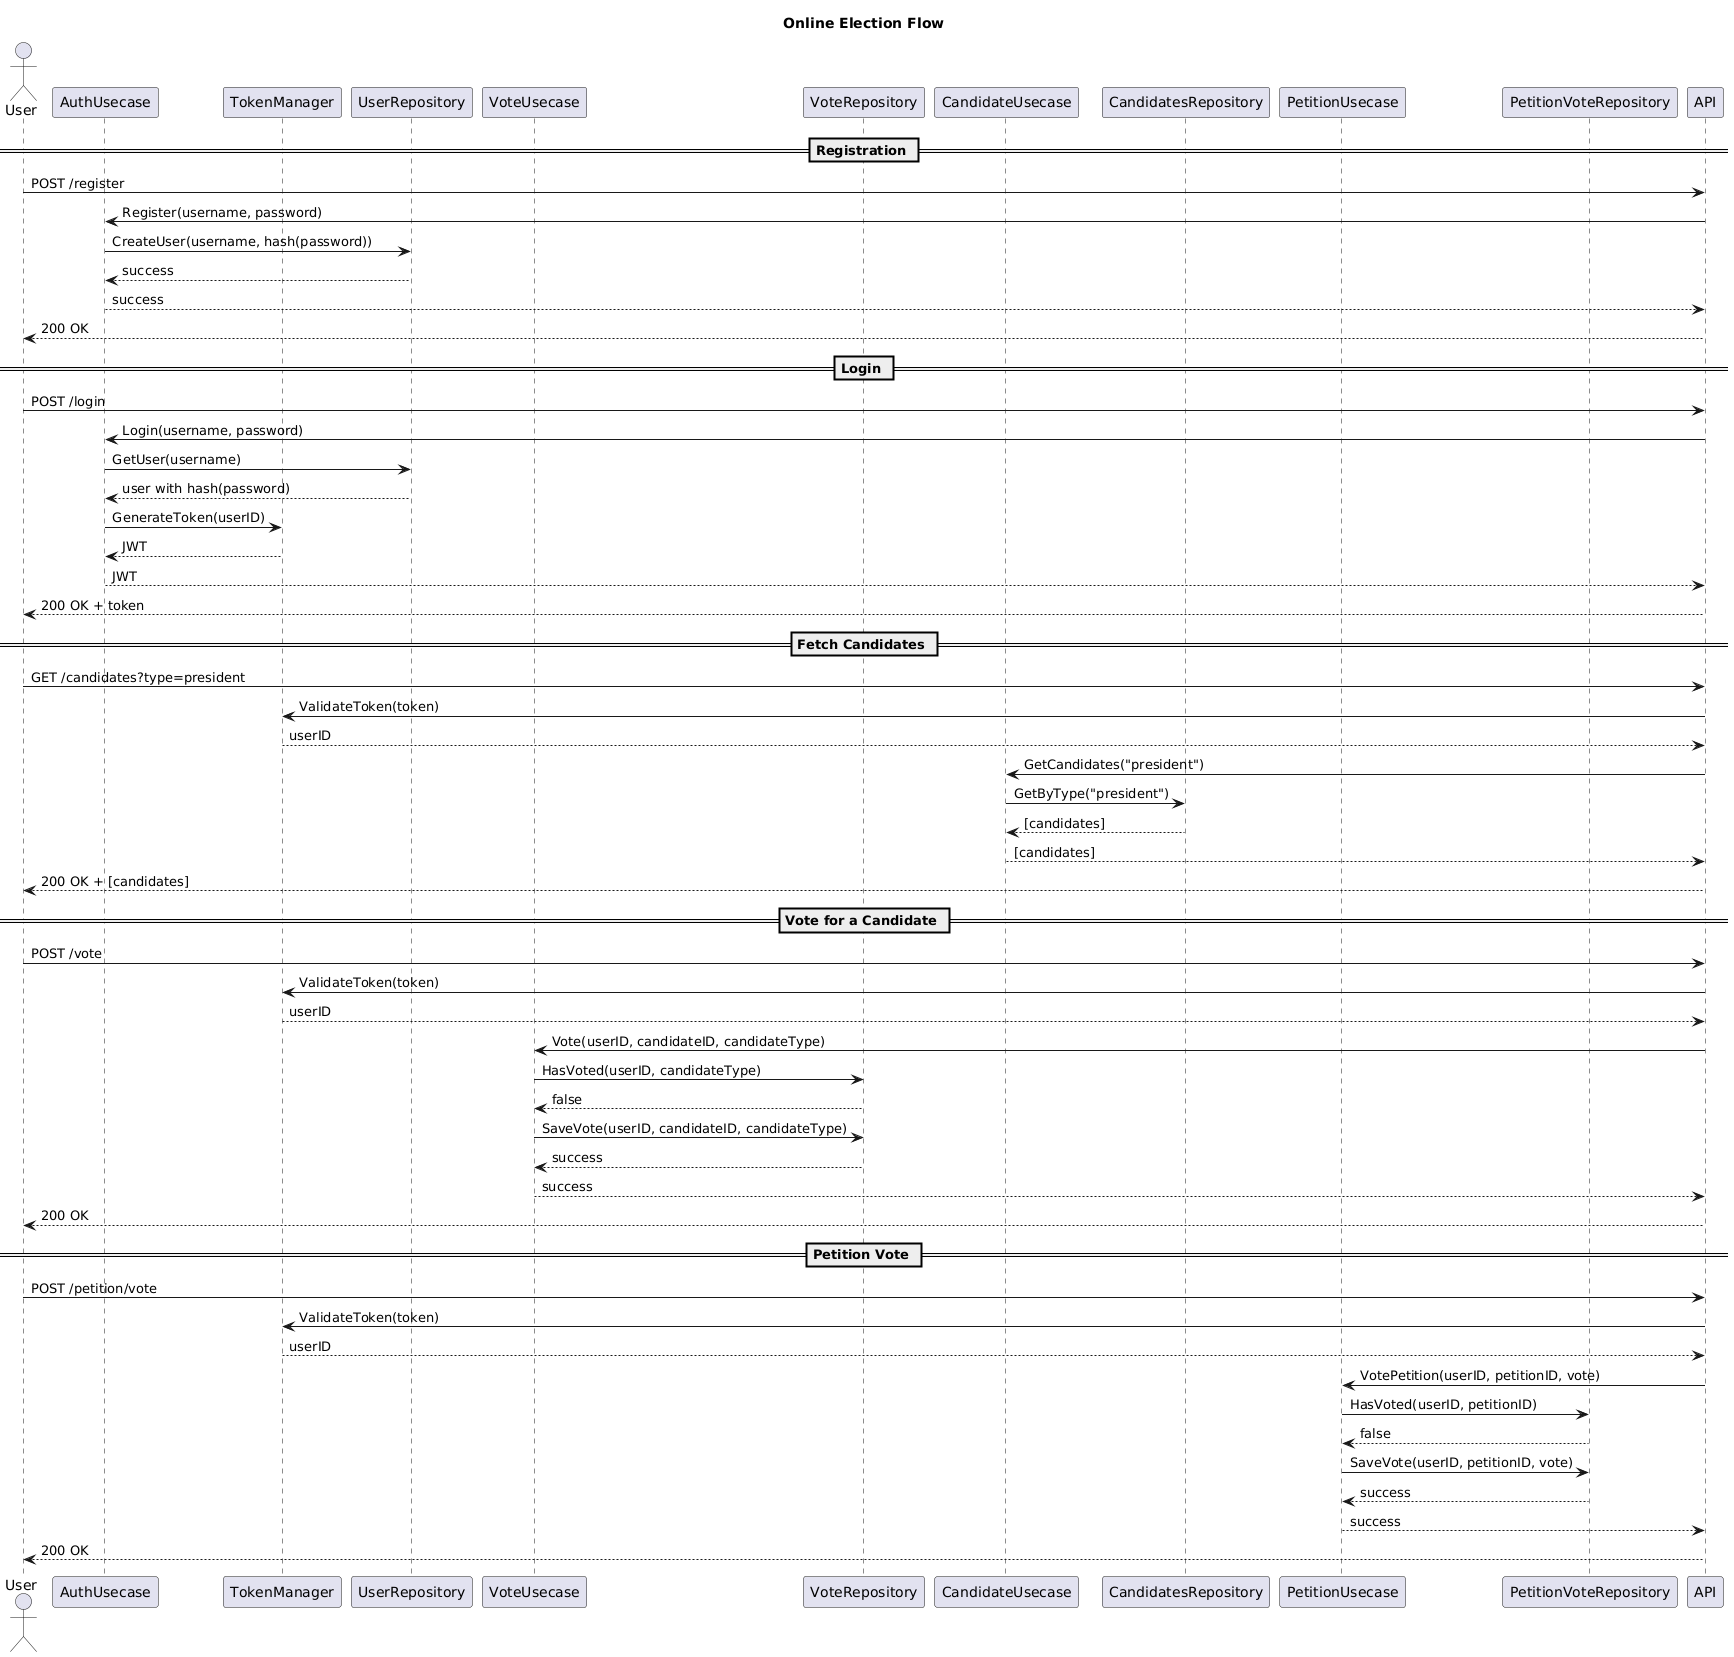

The diagram above was rendered by PlantUML. Its source (embedded in the PNG):
@startuml
title Online Election Flow

actor User
participant "AuthUsecase"
participant "TokenManager"
participant "UserRepository"
participant "VoteUsecase"
participant "VoteRepository"
participant "CandidateUsecase"
participant "CandidatesRepository"
participant "PetitionUsecase"
participant "PetitionVoteRepository"

== Registration ==
User -> API : POST /register
API -> AuthUsecase : Register(username, password)
AuthUsecase -> UserRepository : CreateUser(username, hash(password))
UserRepository --> AuthUsecase : success
AuthUsecase --> API : success
API --> User : 200 OK

== Login ==
User -> API : POST /login
API -> AuthUsecase : Login(username, password)
AuthUsecase -> UserRepository : GetUser(username)
UserRepository --> AuthUsecase : user with hash(password)
AuthUsecase -> TokenManager : GenerateToken(userID)
TokenManager --> AuthUsecase : JWT
AuthUsecase --> API : JWT
API --> User : 200 OK + token

== Fetch Candidates ==
User -> API : GET /candidates?type=president
API -> TokenManager : ValidateToken(token)
TokenManager --> API : userID
API -> CandidateUsecase : GetCandidates("president")
CandidateUsecase -> CandidatesRepository : GetByType("president")
CandidatesRepository --> CandidateUsecase : [candidates]
CandidateUsecase --> API : [candidates]
API --> User : 200 OK + [candidates]

== Vote for a Candidate ==
User -> API : POST /vote
API -> TokenManager : ValidateToken(token)
TokenManager --> API : userID
API -> VoteUsecase : Vote(userID, candidateID, candidateType)
VoteUsecase -> VoteRepository : HasVoted(userID, candidateType)
VoteRepository --> VoteUsecase : false
VoteUsecase -> VoteRepository : SaveVote(userID, candidateID, candidateType)
VoteRepository --> VoteUsecase : success
VoteUsecase --> API : success
API --> User : 200 OK

== Petition Vote ==
User -> API : POST /petition/vote
API -> TokenManager : ValidateToken(token)
TokenManager --> API : userID
API -> PetitionUsecase : VotePetition(userID, petitionID, vote)
PetitionUsecase -> PetitionVoteRepository : HasVoted(userID, petitionID)
PetitionVoteRepository --> PetitionUsecase : false
PetitionUsecase -> PetitionVoteRepository : SaveVote(userID, petitionID, vote)
PetitionVoteRepository --> PetitionUsecase : success
PetitionUsecase --> API : success
API --> User : 200 OK
@enduml